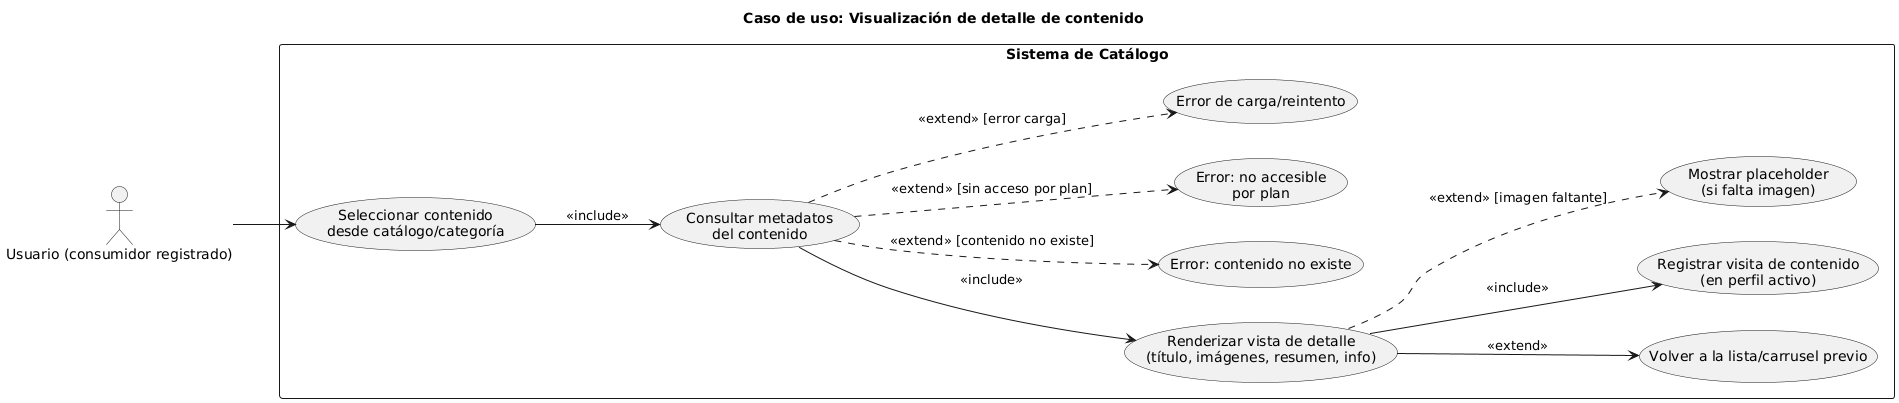

The diagram above was rendered by PlantUML. Its source (embedded in the PNG):
@startuml
title Caso de uso: Visualización de detalle de contenido
left to right direction

actor "Usuario (consumidor registrado)" as U

rectangle "Sistema de Catálogo" {
  usecase "Seleccionar contenido\ndesde catálogo/categoría" as UC_Click
  usecase "Consultar metadatos\ndel contenido" as UC_Metadata
  usecase "Renderizar vista de detalle\n(título, imágenes, resumen, info)" as UC_Detalle
  usecase "Volver a la lista/carrusel previo" as UC_Back
  usecase "Registrar visita de contenido\n(en perfil activo)" as UC_Log

  ' Flujos alternos
  usecase "Mostrar placeholder\n(si falta imagen)" as UC_Placeholder
  usecase "Error: contenido no existe" as UC_NoExiste
  usecase "Error: no accesible\npor plan" as UC_NoPlan
  usecase "Error de carga/reintento" as UC_Error
}

' Relaciones principales
U --> UC_Click
UC_Click --> UC_Metadata : <<include>>
UC_Metadata --> UC_Detalle : <<include>>
UC_Detalle --> UC_Back : <<extend>>
UC_Detalle --> UC_Log : <<include>>

' Extensiones y alternativas
UC_Detalle ..> UC_Placeholder : <<extend>> [imagen faltante]
UC_Metadata ..> UC_NoExiste : <<extend>> [contenido no existe]
UC_Metadata ..> UC_NoPlan : <<extend>> [sin acceso por plan]
UC_Metadata ..> UC_Error : <<extend>> [error carga]
@enduml